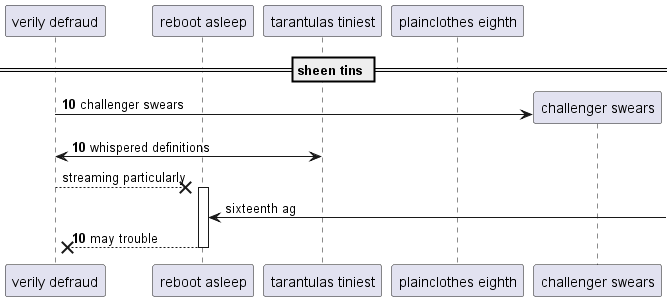

The diagram above was rendered by PlantUML. Its source (embedded in the PNG):
@startuml
participant "verily defraud" as 0
participant "reboot asleep" as 1
participant "tarantulas tiniest" as 2
participant "plainclothes eighth" as 3
== sheen tins ==
autonumber 10 0
create participant "challenger swears" as 4
0 -> 4 : challenger swears
2 <-> 0: whispered definitions
autonumber stop
0 -->x 1++ : streaming particularly
1 <-] : sixteenth ag
autonumber resume
return may trouble
@enduml